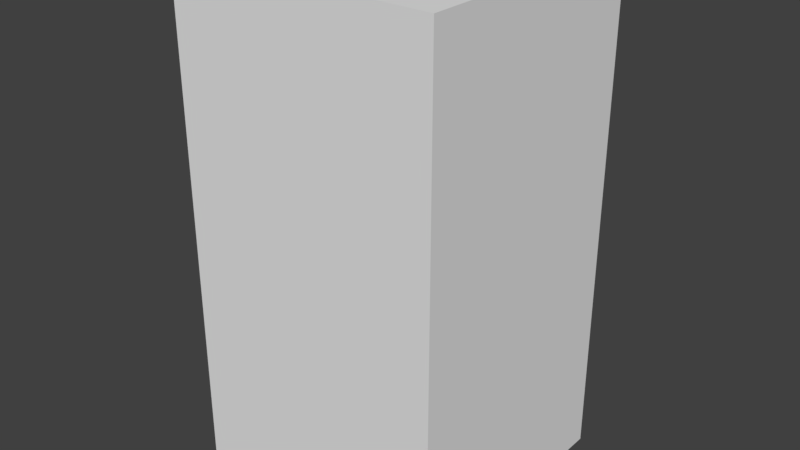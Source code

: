 # Source: 1234.blend  (saved by Blender 2.79.0; exported with 4.5.12 LTS)
import bpy
from mathutils import Matrix  # noqa: F401  (used for matrix-valued properties, if any)

bpy.ops.wm.read_factory_settings(use_empty=True)
scene = bpy.context.scene
scene.name = 'Scene'

# ---- collections
col_collection_1 = bpy.data.collections.new('Collection 1'); scene.collection.children.link(col_collection_1)

# ---- materials (node trees are filled in below, after node groups)
mat_material_002 = bpy.data.materials.new('Material.002')
mat_material_002.alpha_threshold = 0.0
mat_material_002.use_transparent_shadow = False
mat_material_002.diffuse_color = (0.07569, 0.06342, 0.8, 1.0)
mat_material_002.roughness = 0.5
mat_material_001 = bpy.data.materials.new('Material.001')
mat_material_001.alpha_threshold = 0.0
mat_material_001.use_transparent_shadow = False
mat_material_001.roughness = 0.5

# ---- material node trees

# ---- world
world_world = bpy.data.worlds.new('World'); scene.world = world_world
world_world.color = (0.05088, 0.05088, 0.05088)
world_world.use_sun_shadow = False
world_world.sun_shadow_jitter_overblur = 0.0
world_world.cycles.sampling_method = 'MANUAL'

# ---- meshes
me_cylinder_003 = bpy.data.meshes.new('Cylinder.003')
me_cylinder_003.from_pydata([(-1.3, 6.3, -1.0), (-1.3, 6.3, 1.0), (-1.055, 6.294, -1.0), (-1.055, 6.294, 1.0), (-0.8099, 6.276, -1.0), (-0.8099, 6.276, 1.0), (-0.5664, 6.246, -1.0), (-0.5664, 6.246, 1.0), (-0.3246, 6.204, -1.0), (-0.3246, 6.204, 1.0), (-0.0851, 6.15, -1.0), (-0.0851, 6.15, 1.0), (0.1514, 6.085, -1.0), (0.1514, 6.085, 1.0), (0.3844, 6.008, -1.0), (0.3844, 6.008, 1.0), (0.6134, 5.919, -1.0), (0.6134, 5.919, 1.0), (0.8378, 5.82, -1.0), (0.8378, 5.82, 1.0), (1.057, 5.71, -1.0), (1.057, 5.71, 1.0), (1.271, 5.589, -1.0), (1.271, 5.589, 1.0), (1.478, 5.457, -1.0), (1.478, 5.457, 1.0), (1.678, 5.316, -1.0), (1.678, 5.316, 1.0), (1.872, 5.165, -1.0), (1.872, 5.165, 1.0), (2.058, 5.005, -1.0), (2.058, 5.005, 1.0), (2.236, 4.836, -1.0), (2.236, 4.836, 1.0), (2.405, 4.658, -1.0), (2.405, 4.658, 1.0), (2.565, 4.472, -1.0), (2.565, 4.472, 1.0), (2.716, 4.278, -1.0), (2.716, 4.278, 1.0), (2.857, 4.078, -1.0), (2.857, 4.078, 1.0), (2.989, 3.871, -1.0), (2.989, 3.871, 1.0), (3.11, 3.657, -1.0), (3.11, 3.657, 1.0), (3.22, 3.438, -1.0), (3.22, 3.438, 1.0), (3.319, 3.213, -1.0), (3.319, 3.213, 1.0), (3.408, 2.984, -1.0), (3.408, 2.984, 1.0), (3.485, 2.751, -1.0), (3.485, 2.751, 1.0), (3.55, 2.515, -1.0), (3.55, 2.515, 1.0), (3.604, 2.275, -1.0), (3.604, 2.275, 1.0), (3.646, 2.034, -1.0), (3.646, 2.034, 1.0), (3.676, 1.79, -1.0), (3.676, 1.79, 1.0), (3.694, 1.545, -1.0), (3.694, 1.545, 1.0), (3.7, 1.3, -1.0), (3.7, 1.3, 1.0), (3.694, 1.055, -1.0), (3.694, 1.055, 1.0), (3.676, 0.8099, -1.0), (3.676, 0.8099, 1.0), (3.646, 0.5663, -1.0), (3.646, 0.5663, 1.0), (3.604, 0.3245, -1.0), (3.604, 0.3245, 1.0), (3.55, 0.0851, -1.0), (3.55, 0.0851, 1.0), (3.485, -0.1514, -1.0), (3.485, -0.1514, 1.0), (3.408, -0.3845, -1.0), (3.408, -0.3845, 1.0), (3.319, -0.6134, -1.0), (3.319, -0.6134, 1.0), (3.22, -0.8378, -1.0), (3.22, -0.8378, 1.0), (3.11, -1.057, -1.0), (3.11, -1.057, 1.0), (2.989, -1.271, -1.0), (2.989, -1.271, 1.0), (2.857, -1.478, -1.0), (2.857, -1.478, 1.0), (2.716, -1.678, -1.0), (2.716, -1.678, 1.0), (2.565, -1.872, -1.0), (2.565, -1.872, 1.0), (2.405, -2.058, -1.0), (2.405, -2.058, 1.0), (2.236, -2.236, -1.0), (2.236, -2.236, 1.0), (2.058, -2.405, -1.0), (2.058, -2.405, 1.0), (1.872, -2.565, -1.0), (1.872, -2.565, 1.0), (1.678, -2.716, -1.0), (1.678, -2.716, 1.0), (1.478, -2.857, -1.0), (1.478, -2.857, 1.0), (1.271, -2.989, -1.0), (1.271, -2.989, 1.0), (1.057, -3.11, -1.0), (1.057, -3.11, 1.0), (0.8378, -3.22, -1.0), (0.8378, -3.22, 1.0), (0.6134, -3.319, -1.0), (0.6134, -3.319, 1.0), (0.3845, -3.408, -1.0), (0.3845, -3.408, 1.0), (0.1514, -3.485, -1.0), (0.1514, -3.485, 1.0), (-0.0851, -3.55, -1.0), (-0.0851, -3.55, 1.0), (-0.3245, -3.604, -1.0), (-0.3245, -3.604, 1.0), (-0.5663, -3.646, -1.0), (-0.5663, -3.646, 1.0), (-0.8099, -3.676, -1.0), (-0.8099, -3.676, 1.0), (-1.055, -3.694, -1.0), (-1.055, -3.694, 1.0), (-1.3, -3.7, -1.0), (-1.3, -3.7, 1.0), (-1.545, -3.694, -1.0), (-1.545, -3.694, 1.0), (-1.79, -3.676, -1.0), (-1.79, -3.676, 1.0), (-2.034, -3.646, -1.0), (-2.034, -3.646, 1.0), (-2.275, -3.604, -1.0), (-2.275, -3.604, 1.0), (-2.515, -3.55, -1.0), (-2.515, -3.55, 1.0), (-2.751, -3.485, -1.0), (-2.751, -3.485, 1.0), (-2.984, -3.408, -1.0), (-2.984, -3.408, 1.0), (-3.213, -3.319, -1.0), (-3.213, -3.319, 1.0), (-3.438, -3.22, -1.0), (-3.438, -3.22, 1.0), (-3.657, -3.11, -1.0), (-3.657, -3.11, 1.0), (-3.871, -2.989, -1.0), (-3.871, -2.989, 1.0), (-4.078, -2.857, -1.0), (-4.078, -2.857, 1.0), (-4.278, -2.716, -1.0), (-4.278, -2.716, 1.0), (-4.472, -2.565, -1.0), (-4.472, -2.565, 1.0), (-4.658, -2.405, -1.0), (-4.658, -2.405, 1.0), (-4.836, -2.236, -1.0), (-4.836, -2.236, 1.0), (-5.005, -2.058, -1.0), (-5.005, -2.058, 1.0), (-5.165, -1.872, -1.0), (-5.165, -1.872, 1.0), (-5.316, -1.679, -1.0), (-5.316, -1.679, 1.0), (-5.457, -1.478, -1.0), (-5.457, -1.478, 1.0), (-5.589, -1.271, -1.0), (-5.589, -1.271, 1.0), (-5.71, -1.057, -1.0), (-5.71, -1.057, 1.0), (-5.82, -0.8378, -1.0), (-5.82, -0.8378, 1.0), (-5.919, -0.6134, -1.0), (-5.919, -0.6134, 1.0), (-6.008, -0.3845, -1.0), (-6.008, -0.3845, 1.0), (-6.085, -0.1514, -1.0), (-6.085, -0.1514, 1.0), (-6.15, 0.08509, -1.0), (-6.15, 0.08509, 1.0), (-6.204, 0.3245, -1.0), (-6.204, 0.3245, 1.0), (-6.246, 0.5663, -1.0), (-6.246, 0.5663, 1.0), (-6.276, 0.8099, -1.0), (-6.276, 0.8099, 1.0), (-6.294, 1.055, -1.0), (-6.294, 1.055, 1.0), (-6.3, 1.3, -1.0), (-6.3, 1.3, 1.0), (-6.294, 1.545, -1.0), (-6.294, 1.545, 1.0), (-6.276, 1.79, -1.0), (-6.276, 1.79, 1.0), (-6.246, 2.034, -1.0), (-6.246, 2.034, 1.0), (-6.204, 2.275, -1.0), (-6.204, 2.275, 1.0), (-6.15, 2.515, -1.0), (-6.15, 2.515, 1.0), (-6.085, 2.751, -1.0), (-6.085, 2.751, 1.0), (-6.008, 2.984, -1.0), (-6.008, 2.984, 1.0), (-5.919, 3.213, -1.0), (-5.919, 3.213, 1.0), (-5.82, 3.438, -1.0), (-5.82, 3.438, 1.0), (-5.71, 3.657, -1.0), (-5.71, 3.657, 1.0), (-5.589, 3.871, -1.0), (-5.589, 3.871, 1.0), (-5.457, 4.078, -1.0), (-5.457, 4.078, 1.0), (-5.316, 4.278, -1.0), (-5.316, 4.278, 1.0), (-5.165, 4.472, -1.0), (-5.165, 4.472, 1.0), (-5.005, 4.658, -1.0), (-5.005, 4.658, 1.0), (-4.836, 4.836, -1.0), (-4.836, 4.836, 1.0), (-4.658, 5.005, -1.0), (-4.658, 5.005, 1.0), (-4.472, 5.165, -1.0), (-4.472, 5.165, 1.0), (-4.278, 5.316, -1.0), (-4.278, 5.316, 1.0), (-4.078, 5.457, -1.0), (-4.078, 5.457, 1.0), (-3.871, 5.589, -1.0), (-3.871, 5.589, 1.0), (-3.657, 5.71, -1.0), (-3.657, 5.71, 1.0), (-3.438, 5.82, -1.0), (-3.438, 5.82, 1.0), (-3.213, 5.919, -1.0), (-3.213, 5.919, 1.0), (-2.984, 6.008, -1.0), (-2.984, 6.008, 1.0), (-2.751, 6.085, -1.0), (-2.751, 6.085, 1.0), (-2.515, 6.15, -1.0), (-2.515, 6.15, 1.0), (-2.275, 6.204, -1.0), (-2.275, 6.204, 1.0), (-2.034, 6.246, -1.0), (-2.034, 6.246, 1.0), (-1.79, 6.276, -1.0), (-1.79, 6.276, 1.0), (-1.545, 6.294, -1.0), (-1.545, 6.294, 1.0)], [], [(0, 1, 3, 2), (2, 3, 5, 4), (4, 5, 7, 6), (6, 7, 9, 8), (8, 9, 11, 10), (10, 11, 13, 12), (12, 13, 15, 14), (14, 15, 17, 16), (16, 17, 19, 18), (18, 19, 21, 20), (20, 21, 23, 22), (22, 23, 25, 24), (24, 25, 27, 26), (26, 27, 29, 28), (28, 29, 31, 30), (30, 31, 33, 32), (32, 33, 35, 34), (34, 35, 37, 36), (36, 37, 39, 38), (38, 39, 41, 40), (40, 41, 43, 42), (42, 43, 45, 44), (44, 45, 47, 46), (46, 47, 49, 48), (48, 49, 51, 50), (50, 51, 53, 52), (52, 53, 55, 54), (54, 55, 57, 56), (56, 57, 59, 58), (58, 59, 61, 60), (60, 61, 63, 62), (62, 63, 65, 64), (64, 65, 67, 66), (66, 67, 69, 68), (68, 69, 71, 70), (70, 71, 73, 72), (72, 73, 75, 74), (74, 75, 77, 76), (76, 77, 79, 78), (78, 79, 81, 80), (80, 81, 83, 82), (82, 83, 85, 84), (84, 85, 87, 86), (86, 87, 89, 88), (88, 89, 91, 90), (90, 91, 93, 92), (92, 93, 95, 94), (94, 95, 97, 96), (96, 97, 99, 98), (98, 99, 101, 100), (100, 101, 103, 102), (102, 103, 105, 104), (104, 105, 107, 106), (106, 107, 109, 108), (108, 109, 111, 110), (110, 111, 113, 112), (112, 113, 115, 114), (114, 115, 117, 116), (116, 117, 119, 118), (118, 119, 121, 120), (120, 121, 123, 122), (122, 123, 125, 124), (124, 125, 127, 126), (126, 127, 129, 128), (128, 129, 131, 130), (130, 131, 133, 132), (132, 133, 135, 134), (134, 135, 137, 136), (136, 137, 139, 138), (138, 139, 141, 140), (140, 141, 143, 142), (142, 143, 145, 144), (144, 145, 147, 146), (146, 147, 149, 148), (148, 149, 151, 150), (150, 151, 153, 152), (152, 153, 155, 154), (154, 155, 157, 156), (156, 157, 159, 158), (158, 159, 161, 160), (160, 161, 163, 162), (162, 163, 165, 164), (164, 165, 167, 166), (166, 167, 169, 168), (168, 169, 171, 170), (170, 171, 173, 172), (172, 173, 175, 174), (174, 175, 177, 176), (176, 177, 179, 178), (178, 179, 181, 180), (180, 181, 183, 182), (182, 183, 185, 184), (184, 185, 187, 186), (186, 187, 189, 188), (188, 189, 191, 190), (190, 191, 193, 192), (192, 193, 195, 194), (194, 195, 197, 196), (196, 197, 199, 198), (198, 199, 201, 200), (200, 201, 203, 202), (202, 203, 205, 204), (204, 205, 207, 206), (206, 207, 209, 208), (208, 209, 211, 210), (210, 211, 213, 212), (212, 213, 215, 214), (214, 215, 217, 216), (216, 217, 219, 218), (218, 219, 221, 220), (220, 221, 223, 222), (222, 223, 225, 224), (224, 225, 227, 226), (226, 227, 229, 228), (228, 229, 231, 230), (230, 231, 233, 232), (232, 233, 235, 234), (234, 235, 237, 236), (236, 237, 239, 238), (238, 239, 241, 240), (240, 241, 243, 242), (242, 243, 245, 244), (244, 245, 247, 246), (246, 247, 249, 248), (248, 249, 251, 250), (250, 251, 253, 252), (3, 1, 255, 253, 251, 249, 247, 245, 243, 241, 239, 237, 235, 233, 231, 229, 227, 225, 223, 221, 219, 217, 215, 213, 211, 209, 207, 205, 203, 201, 199, 197, 195, 193, 191, 189, 187, 185, 183, 181, 179, 177, 175, 173, 171, 169, 167, 165, 163, 161, 159, 157, 155, 153, 151, 149, 147, 145, 143, 141, 139, 137, 135, 133, 131, 129, 127, 125, 123, 121, 119, 117, 115, 113, 111, 109, 107, 105, 103, 101, 99, 97, 95, 93, 91, 89, 87, 85, 83, 81, 79, 77, 75, 73, 71, 69, 67, 65, 63, 61, 59, 57, 55, 53, 51, 49, 47, 45, 43, 41, 39, 37, 35, 33, 31, 29, 27, 25, 23, 21, 19, 17, 15, 13, 11, 9, 7, 5), (252, 253, 255, 254), (254, 255, 1, 0), (0, 2, 4, 6, 8, 10, 12, 14, 16, 18, 20, 22, 24, 26, 28, 30, 32, 34, 36, 38, 40, 42, 44, 46, 48, 50, 52, 54, 56, 58, 60, 62, 64, 66, 68, 70, 72, 74, 76, 78, 80, 82, 84, 86, 88, 90, 92, 94, 96, 98, 100, 102, 104, 106, 108, 110, 112, 114, 116, 118, 120, 122, 124, 126, 128, 130, 132, 134, 136, 138, 140, 142, 144, 146, 148, 150, 152, 154, 156, 158, 160, 162, 164, 166, 168, 170, 172, 174, 176, 178, 180, 182, 184, 186, 188, 190, 192, 194, 196, 198, 200, 202, 204, 206, 208, 210, 212, 214, 216, 218, 220, 222, 224, 226, 228, 230, 232, 234, 236, 238, 240, 242, 244, 246, 248, 250, 252, 254)])
me_cylinder_003.use_remesh_preserve_volume = False
me_cylinder_003.use_remesh_preserve_attributes = False
me_cylinder_003.use_mirror_vertex_groups = False
me_cylinder_003.update()
me_cube_001 = bpy.data.meshes.new('Cube.001')
me_cube_001.from_pydata([(0.0, -10.16, -20.0), (0.0, -10.16, 20.0), (0.0, 0.0, -20.0), (0.0, 0.0, 20.0), (9.078, -10.16, -20.0), (9.078, -10.16, 20.0), (9.078, 0.0, -20.0), (9.078, 0.0, 20.0), (0.0, 9.983, -20.0), (0.0, 9.983, 20.0), (9.078, 9.983, -20.0), (9.078, 9.983, 20.0), (-12.37, -10.16, -20.0), (-12.37, -10.16, 20.0), (-12.37, 0.0, -20.0), (-12.37, 0.0, 20.0)], [], [(1, 3, 15, 13), (6, 2, 8, 10), (6, 7, 5, 4), (4, 5, 1, 0), (2, 6, 4, 0), (7, 3, 1, 5), (8, 9, 11, 10), (3, 7, 11, 9), (2, 3, 9, 8), (7, 6, 10, 11), (12, 13, 15, 14), (2, 0, 12, 14), (3, 2, 14, 15), (0, 1, 13, 12)])
me_cube_001.use_remesh_preserve_volume = False
me_cube_001.use_remesh_preserve_attributes = False
me_cube_001.use_mirror_vertex_groups = False
me_cube_001.update()
me_cylinder_002 = bpy.data.meshes.new('Cylinder.002')
me_cylinder_002.from_pydata([(-5.48e-06, 7.0, -1.0), (-5.48e-06, 7.0, 1.0), (0.3435, 6.992, -1.0), (0.3435, 6.992, 1.0), (0.6861, 6.966, -1.0), (0.6861, 6.966, 1.0), (1.027, 6.924, -1.0), (1.027, 6.924, 1.0), (1.366, 6.865, -1.0), (1.366, 6.865, 1.0), (1.701, 6.79, -1.0), (1.701, 6.79, 1.0), (2.032, 6.699, -1.0), (2.032, 6.699, 1.0), (2.358, 6.591, -1.0), (2.358, 6.591, 1.0), (2.679, 6.467, -1.0), (2.679, 6.467, 1.0), (2.993, 6.328, -1.0), (2.993, 6.328, 1.0), (3.3, 6.173, -1.0), (3.3, 6.173, 1.0), (3.599, 6.004, -1.0), (3.599, 6.004, 1.0), (3.889, 5.82, -1.0), (3.889, 5.82, 1.0), (4.17, 5.622, -1.0), (4.17, 5.622, 1.0), (4.441, 5.411, -1.0), (4.441, 5.411, 1.0), (4.701, 5.187, -1.0), (4.701, 5.187, 1.0), (4.95, 4.95, -1.0), (4.95, 4.95, 1.0), (5.187, 4.701, -1.0), (5.187, 4.701, 1.0), (5.411, 4.441, -1.0), (5.411, 4.441, 1.0), (5.622, 4.17, -1.0), (5.622, 4.17, 1.0), (5.82, 3.889, -1.0), (5.82, 3.889, 1.0), (6.004, 3.599, -1.0), (6.004, 3.599, 1.0), (6.173, 3.3, -1.0), (6.173, 3.3, 1.0), (6.328, 2.993, -1.0), (6.328, 2.993, 1.0), (6.467, 2.679, -1.0), (6.467, 2.679, 1.0), (6.591, 2.358, -1.0), (6.591, 2.358, 1.0), (6.699, 2.032, -1.0), (6.699, 2.032, 1.0), (6.79, 1.701, -1.0), (6.79, 1.701, 1.0), (6.865, 1.366, -1.0), (6.865, 1.366, 1.0), (6.924, 1.027, -1.0), (6.924, 1.027, 1.0), (6.966, 0.6861, -1.0), (6.966, 0.6861, 1.0), (6.992, 0.3435, -1.0), (6.992, 0.3435, 1.0), (7.0, -1.048e-07, -1.0), (7.0, 3.534e-07, 1.0), (6.992, -0.3435, -1.0), (6.992, -0.3435, 1.0), (6.966, -0.6861, -1.0), (6.966, -0.6861, 1.0), (6.924, -1.027, -1.0), (6.924, -1.027, 1.0), (6.865, -1.366, -1.0), (6.865, -1.366, 1.0), (6.79, -1.701, -1.0), (6.79, -1.701, 1.0), (6.699, -2.032, -1.0), (6.699, -2.032, 1.0), (6.591, -2.358, -1.0), (6.591, -2.358, 1.0), (6.467, -2.679, -1.0), (6.467, -2.679, 1.0), (6.328, -2.993, -1.0), (6.328, -2.993, 1.0), (6.173, -3.3, -1.0), (6.173, -3.3, 1.0), (6.004, -3.599, -1.0), (6.004, -3.599, 1.0), (5.82, -3.889, -1.0), (5.82, -3.889, 1.0), (5.622, -4.17, -1.0), (5.622, -4.17, 1.0), (5.411, -4.441, -1.0), (5.411, -4.441, 1.0), (5.187, -4.701, -1.0), (5.187, -4.701, 1.0), (4.95, -4.95, -1.0), (4.95, -4.95, 1.0), (4.701, -5.187, -1.0), (4.701, -5.187, 1.0), (4.441, -5.411, -1.0), (4.441, -5.411, 1.0), (4.17, -5.622, -1.0), (4.17, -5.622, 1.0), (3.889, -5.82, -1.0), (3.889, -5.82, 1.0), (3.599, -6.004, -1.0), (3.599, -6.004, 1.0), (3.3, -6.173, -1.0), (3.3, -6.173, 1.0), (2.993, -6.328, -1.0), (2.993, -6.328, 1.0), (2.679, -6.467, -1.0), (2.679, -6.467, 1.0), (2.358, -6.591, -1.0), (2.358, -6.591, 1.0), (2.032, -6.699, -1.0), (2.032, -6.699, 1.0), (1.701, -6.79, -1.0), (1.701, -6.79, 1.0), (1.366, -6.865, -1.0), (1.366, -6.865, 1.0), (1.027, -6.924, -1.0), (1.027, -6.924, 1.0), (0.6861, -6.966, -1.0), (0.6861, -6.966, 1.0), (0.3435, -6.992, -1.0), (0.3435, -6.992, 1.0), (7.259e-06, -7.0, -1.0), (7.259e-06, -7.0, 1.0), (-0.3435, -6.992, -1.0), (-0.3435, -6.992, 1.0), (-0.6861, -6.966, -1.0), (-0.6861, -6.966, 1.0), (-1.027, -6.924, -1.0), (-1.027, -6.924, 1.0), (-1.366, -6.865, -1.0), (-1.366, -6.865, 1.0), (-1.701, -6.79, -1.0), (-1.701, -6.79, 1.0), (-2.032, -6.699, -1.0), (-2.032, -6.699, 1.0), (-2.358, -6.591, -1.0), (-2.358, -6.591, 1.0), (-2.679, -6.467, -1.0), (-2.679, -6.467, 1.0), (-2.993, -6.328, -1.0), (-2.993, -6.328, 1.0), (-3.3, -6.173, -1.0), (-3.3, -6.173, 1.0), (-3.599, -6.004, -1.0), (-3.599, -6.004, 1.0), (-3.889, -5.82, -1.0), (-3.889, -5.82, 1.0), (-4.17, -5.622, -1.0), (-4.17, -5.622, 1.0), (-4.441, -5.411, -1.0), (-4.441, -5.411, 1.0), (-4.701, -5.187, -1.0), (-4.701, -5.187, 1.0), (-4.95, -4.95, -1.0), (-4.95, -4.95, 1.0), (-5.187, -4.701, -1.0), (-5.187, -4.701, 1.0), (-5.411, -4.441, -1.0), (-5.411, -4.441, 1.0), (-5.622, -4.17, -1.0), (-5.622, -4.17, 1.0), (-5.82, -3.889, -1.0), (-5.82, -3.889, 1.0), (-6.004, -3.599, -1.0), (-6.004, -3.599, 1.0), (-6.173, -3.3, -1.0), (-6.173, -3.3, 1.0), (-6.328, -2.993, -1.0), (-6.328, -2.993, 1.0), (-6.467, -2.679, -1.0), (-6.467, -2.679, 1.0), (-6.591, -2.358, -1.0), (-6.591, -2.358, 1.0), (-6.699, -2.032, -1.0), (-6.699, -2.032, 1.0), (-6.79, -1.701, -1.0), (-6.79, -1.701, 1.0), (-6.865, -1.366, -1.0), (-6.865, -1.366, 1.0), (-6.924, -1.027, -1.0), (-6.924, -1.027, 1.0), (-6.966, -0.6861, -1.0), (-6.966, -0.6861, 1.0), (-6.992, -0.3435, -1.0), (-6.992, -0.3435, 1.0), (-7.0, -7.226e-06, -1.0), (-7.0, -6.767e-06, 1.0), (-6.992, 0.3435, -1.0), (-6.992, 0.3435, 1.0), (-6.966, 0.6861, -1.0), (-6.966, 0.6861, 1.0), (-6.924, 1.027, -1.0), (-6.924, 1.027, 1.0), (-6.866, 1.366, -1.0), (-6.866, 1.366, 1.0), (-6.79, 1.701, -1.0), (-6.79, 1.701, 1.0), (-6.699, 2.032, -1.0), (-6.699, 2.032, 1.0), (-6.591, 2.358, -1.0), (-6.591, 2.358, 1.0), (-6.467, 2.679, -1.0), (-6.467, 2.679, 1.0), (-6.328, 2.993, -1.0), (-6.328, 2.993, 1.0), (-6.173, 3.3, -1.0), (-6.173, 3.3, 1.0), (-6.004, 3.599, -1.0), (-6.004, 3.599, 1.0), (-5.82, 3.889, -1.0), (-5.82, 3.889, 1.0), (-5.622, 4.17, -1.0), (-5.622, 4.17, 1.0), (-5.411, 4.441, -1.0), (-5.411, 4.441, 1.0), (-5.187, 4.701, -1.0), (-5.187, 4.701, 1.0), (-4.95, 4.95, -1.0), (-4.95, 4.95, 1.0), (-4.701, 5.187, -1.0), (-4.701, 5.187, 1.0), (-4.441, 5.411, -1.0), (-4.441, 5.411, 1.0), (-4.17, 5.622, -1.0), (-4.17, 5.622, 1.0), (-3.889, 5.82, -1.0), (-3.889, 5.82, 1.0), (-3.599, 6.004, -1.0), (-3.599, 6.004, 1.0), (-3.3, 6.173, -1.0), (-3.3, 6.173, 1.0), (-2.993, 6.328, -1.0), (-2.993, 6.328, 1.0), (-2.679, 6.467, -1.0), (-2.679, 6.467, 1.0), (-2.358, 6.591, -1.0), (-2.358, 6.591, 1.0), (-2.032, 6.699, -1.0), (-2.032, 6.699, 1.0), (-1.701, 6.79, -1.0), (-1.701, 6.79, 1.0), (-1.366, 6.866, -1.0), (-1.366, 6.866, 1.0), (-1.027, 6.924, -1.0), (-1.027, 6.924, 1.0), (-0.6861, 6.966, -1.0), (-0.6861, 6.966, 1.0), (-0.3435, 6.992, -1.0), (-0.3435, 6.992, 1.0)], [], [(0, 1, 3, 2), (2, 3, 5, 4), (4, 5, 7, 6), (6, 7, 9, 8), (8, 9, 11, 10), (10, 11, 13, 12), (12, 13, 15, 14), (14, 15, 17, 16), (16, 17, 19, 18), (18, 19, 21, 20), (20, 21, 23, 22), (22, 23, 25, 24), (24, 25, 27, 26), (26, 27, 29, 28), (28, 29, 31, 30), (30, 31, 33, 32), (32, 33, 35, 34), (34, 35, 37, 36), (36, 37, 39, 38), (38, 39, 41, 40), (40, 41, 43, 42), (42, 43, 45, 44), (44, 45, 47, 46), (46, 47, 49, 48), (48, 49, 51, 50), (50, 51, 53, 52), (52, 53, 55, 54), (54, 55, 57, 56), (56, 57, 59, 58), (58, 59, 61, 60), (60, 61, 63, 62), (62, 63, 65, 64), (64, 65, 67, 66), (66, 67, 69, 68), (68, 69, 71, 70), (70, 71, 73, 72), (72, 73, 75, 74), (74, 75, 77, 76), (76, 77, 79, 78), (78, 79, 81, 80), (80, 81, 83, 82), (82, 83, 85, 84), (84, 85, 87, 86), (86, 87, 89, 88), (88, 89, 91, 90), (90, 91, 93, 92), (92, 93, 95, 94), (94, 95, 97, 96), (96, 97, 99, 98), (98, 99, 101, 100), (100, 101, 103, 102), (102, 103, 105, 104), (104, 105, 107, 106), (106, 107, 109, 108), (108, 109, 111, 110), (110, 111, 113, 112), (112, 113, 115, 114), (114, 115, 117, 116), (116, 117, 119, 118), (118, 119, 121, 120), (120, 121, 123, 122), (122, 123, 125, 124), (124, 125, 127, 126), (126, 127, 129, 128), (128, 129, 131, 130), (130, 131, 133, 132), (132, 133, 135, 134), (134, 135, 137, 136), (136, 137, 139, 138), (138, 139, 141, 140), (140, 141, 143, 142), (142, 143, 145, 144), (144, 145, 147, 146), (146, 147, 149, 148), (148, 149, 151, 150), (150, 151, 153, 152), (152, 153, 155, 154), (154, 155, 157, 156), (156, 157, 159, 158), (158, 159, 161, 160), (160, 161, 163, 162), (162, 163, 165, 164), (164, 165, 167, 166), (166, 167, 169, 168), (168, 169, 171, 170), (170, 171, 173, 172), (172, 173, 175, 174), (174, 175, 177, 176), (176, 177, 179, 178), (178, 179, 181, 180), (180, 181, 183, 182), (182, 183, 185, 184), (184, 185, 187, 186), (186, 187, 189, 188), (188, 189, 191, 190), (190, 191, 193, 192), (192, 193, 195, 194), (194, 195, 197, 196), (196, 197, 199, 198), (198, 199, 201, 200), (200, 201, 203, 202), (202, 203, 205, 204), (204, 205, 207, 206), (206, 207, 209, 208), (208, 209, 211, 210), (210, 211, 213, 212), (212, 213, 215, 214), (214, 215, 217, 216), (216, 217, 219, 218), (218, 219, 221, 220), (220, 221, 223, 222), (222, 223, 225, 224), (224, 225, 227, 226), (226, 227, 229, 228), (228, 229, 231, 230), (230, 231, 233, 232), (232, 233, 235, 234), (234, 235, 237, 236), (236, 237, 239, 238), (238, 239, 241, 240), (240, 241, 243, 242), (242, 243, 245, 244), (244, 245, 247, 246), (246, 247, 249, 248), (248, 249, 251, 250), (250, 251, 253, 252), (3, 1, 255, 253, 251, 249, 247, 245, 243, 241, 239, 237, 235, 233, 231, 229, 227, 225, 223, 221, 219, 217, 215, 213, 211, 209, 207, 205, 203, 201, 199, 197, 195, 193, 191, 189, 187, 185, 183, 181, 179, 177, 175, 173, 171, 169, 167, 165, 163, 161, 159, 157, 155, 153, 151, 149, 147, 145, 143, 141, 139, 137, 135, 133, 131, 129, 127, 125, 123, 121, 119, 117, 115, 113, 111, 109, 107, 105, 103, 101, 99, 97, 95, 93, 91, 89, 87, 85, 83, 81, 79, 77, 75, 73, 71, 69, 67, 65, 63, 61, 59, 57, 55, 53, 51, 49, 47, 45, 43, 41, 39, 37, 35, 33, 31, 29, 27, 25, 23, 21, 19, 17, 15, 13, 11, 9, 7, 5), (252, 253, 255, 254), (254, 255, 1, 0), (0, 2, 4, 6, 8, 10, 12, 14, 16, 18, 20, 22, 24, 26, 28, 30, 32, 34, 36, 38, 40, 42, 44, 46, 48, 50, 52, 54, 56, 58, 60, 62, 64, 66, 68, 70, 72, 74, 76, 78, 80, 82, 84, 86, 88, 90, 92, 94, 96, 98, 100, 102, 104, 106, 108, 110, 112, 114, 116, 118, 120, 122, 124, 126, 128, 130, 132, 134, 136, 138, 140, 142, 144, 146, 148, 150, 152, 154, 156, 158, 160, 162, 164, 166, 168, 170, 172, 174, 176, 178, 180, 182, 184, 186, 188, 190, 192, 194, 196, 198, 200, 202, 204, 206, 208, 210, 212, 214, 216, 218, 220, 222, 224, 226, 228, 230, 232, 234, 236, 238, 240, 242, 244, 246, 248, 250, 252, 254)])
me_cylinder_002.polygons.foreach_set('material_index', [0, 0, 0, 0, 0, 0, 0, 0, 0, 0, 0, 0, 0, 0, 0, 0, 0, 0, 0, 0, 0, 0, 0, 0, 0, 0, 0, 0, 0, 0, 0, 0, 0, 0, 0, 0, 0, 0, 0, 0, 0, 0, 0, 0, 0, 0, 0, 0, 0, 0, 0, 0, 0, 0, 0, 0, 0, 0, 0, 0, 0, 0, 0, 0, 0, 0, 0, 0, 0, 0, 0, 0, 0, 0, 0, 0, 0, 0, 0, 0, 0, 0, 0, 0, 0, 0, 0, 0, 0, 0, 0, 0, 0, 0, 0, 0, 0, 0, 0, 0, 0, 0, 0, 0, 0, 0, 0, 0, 0, 0, 0, 0, 0, 0, 0, 0, 0, 0, 0, 0, 0, 0, 0, 0, 0, 0, 1, 0, 0, 1])
me_cylinder_002.materials.append(mat_material_002)
me_cylinder_002.materials.append(mat_material_001)
me_cylinder_002.use_remesh_preserve_volume = False
me_cylinder_002.use_remesh_preserve_attributes = False
me_cylinder_002.use_mirror_vertex_groups = False
me_cylinder_002.update()

# ---- objects
ob_cylinder_001 = bpy.data.objects.new('Cylinder.001', me_cylinder_003)
ob_cube = bpy.data.objects.new('Cube', me_cube_001)
ob_cylinder = bpy.data.objects.new('Cylinder', me_cylinder_002)

# ---- transforms, parenting, visibility, modifiers, constraints
ob_cylinder_001.location = (3.0, -3.0, 0.0)
ob_cylinder_001.scale = (1.0, 1.0, 2.0)
ob_cylinder_001.hide_viewport = True
ob_cylinder_001.hide_select = True
ob_cylinder_001.lineart.crease_threshold = 0.0
ob_cube.location = (0.0, 0.0, 0.0)
ob_cube.hide_viewport = True
ob_cube.lineart.crease_threshold = 0.0
ob_cylinder.location = (0.0, 0.0, 0.0)
ob_cylinder.lineart.crease_threshold = 0.0
_m = ob_cylinder.modifiers.new('Boolean', 'BOOLEAN')
_m.object = ob_cylinder_001
_m.solver = 'FAST'
_m = ob_cylinder.modifiers.new('Boolean.001', 'BOOLEAN')
_m.object = ob_cube
_m.solver = 'FAST'

# ---- collection membership
col_collection_1.objects.link(ob_cylinder_001)
col_collection_1.objects.link(ob_cube)
col_collection_1.objects.link(ob_cylinder)

# ---- scene / render settings (as saved in the file)
scene.frame_start = 1; scene.frame_end = 250; scene.frame_set(1)
scene.render.engine = 'BLENDER_EEVEE_NEXT'
scene.render.resolution_percentage = 50
scene.render.dither_intensity = 0.0
scene.cycles.use_denoising = False
scene.cycles.samples = 128
scene.cycles.sampling_pattern = 'TABULATED_SOBOL'
scene.cycles.use_adaptive_sampling = False
scene.cycles.use_light_tree = False
scene.cycles.blur_glossy = 0.0
scene.cycles.sample_clamp_indirect = 0.0
scene.view_settings.view_transform = 'Standard'
bpy.context.view_layer.update()

# ---- added for rendering (the .blend has no active camera and no usable light): camera, sun
cam_auto = bpy.data.cameras.new('AutoCamera')
cam_auto.lens = 50.0
cam_auto.sensor_width = 36.0
cam_auto.clip_end = 1000.0
ob_auto_camera = bpy.data.objects.new('AutoCamera', cam_auto)
scene.collection.objects.link(ob_auto_camera)
ob_auto_camera.location = (44.2983, -55.2255, 36.7567)
ob_auto_camera.rotation_euler = (1.09748, -7.21219e-08, 0.694738)
scene.camera = ob_auto_camera
light_auto_sun = bpy.data.lights.new('AutoSun', 'SUN')
light_auto_sun.energy = 3.0
light_auto_sun.angle = 0.0523599
ob_auto_sun = bpy.data.objects.new('AutoSun', light_auto_sun)
scene.collection.objects.link(ob_auto_sun)
ob_auto_sun.rotation_euler = (0.872665, 0.174533, 0.523599)
bpy.context.view_layer.update()
